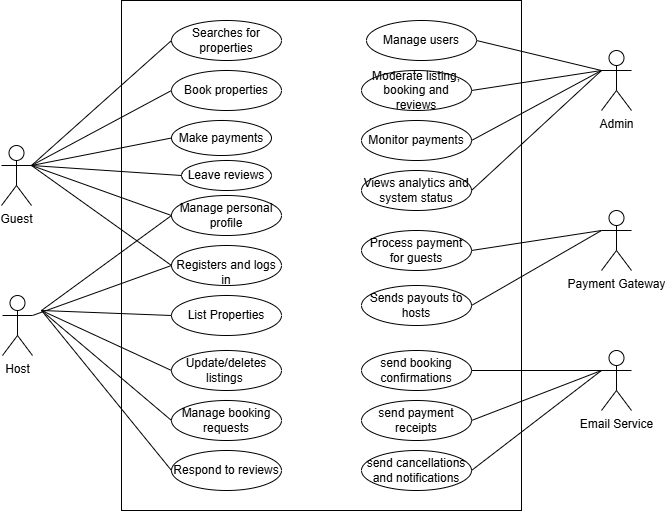

The diagram above was exported from draw.io. Its source (the exported page's mxGraphModel, read from the mxfile embedded in the PNG):
<mxGraphModel dx="2821" dy="2017" grid="1" gridSize="10" guides="1" tooltips="1" connect="1" arrows="1" fold="1" page="1" pageScale="1" pageWidth="850" pageHeight="1100" math="0" shadow="0">
  <root>
    <mxCell id="0" />
    <mxCell id="1" parent="0" />
    <mxCell id="2" value="Admin" style="shape=umlActor;verticalLabelPosition=bottom;verticalAlign=top;html=1;" vertex="1" parent="1">
      <mxGeometry x="920" y="30" width="30" height="60" as="geometry" />
    </mxCell>
    <mxCell id="3" value="Payment Gateway" style="shape=umlActor;verticalLabelPosition=bottom;verticalAlign=top;html=1;" vertex="1" parent="1">
      <mxGeometry x="920" y="190" width="30" height="60" as="geometry" />
    </mxCell>
    <mxCell id="4" value="Email Service" style="shape=umlActor;verticalLabelPosition=bottom;verticalAlign=top;html=1;" vertex="1" parent="1">
      <mxGeometry x="920" y="330" width="30" height="60" as="geometry" />
    </mxCell>
    <mxCell id="5" value="" style="rounded=0;whiteSpace=wrap;html=1;" vertex="1" parent="1">
      <mxGeometry x="440" y="-20" width="400" height="510" as="geometry" />
    </mxCell>
    <mxCell id="6" value="Guest" style="shape=umlActor;verticalLabelPosition=bottom;verticalAlign=top;html=1;" vertex="1" parent="1">
      <mxGeometry x="320" y="125" width="30" height="60" as="geometry" />
    </mxCell>
    <mxCell id="7" value="Host" style="shape=umlActor;verticalLabelPosition=bottom;verticalAlign=top;html=1;" vertex="1" parent="1">
      <mxGeometry x="321" y="275" width="30" height="60" as="geometry" />
    </mxCell>
    <mxCell id="8" value="&lt;br&gt;Registers and logs in" style="ellipse;whiteSpace=wrap;html=1;" vertex="1" parent="1">
      <mxGeometry x="490" y="225" width="110" height="40" as="geometry" />
    </mxCell>
    <mxCell id="9" value="Searches for properties" style="ellipse;whiteSpace=wrap;html=1;" vertex="1" parent="1">
      <mxGeometry x="490" width="110" height="40" as="geometry" />
    </mxCell>
    <mxCell id="10" value="Book properties" style="ellipse;whiteSpace=wrap;html=1;" vertex="1" parent="1">
      <mxGeometry x="490" y="50" width="110" height="40" as="geometry" />
    </mxCell>
    <mxCell id="11" value="Make payments" style="ellipse;whiteSpace=wrap;html=1;" vertex="1" parent="1">
      <mxGeometry x="490" y="100" width="100" height="35" as="geometry" />
    </mxCell>
    <mxCell id="12" value="Leave reviews" style="ellipse;whiteSpace=wrap;html=1;" vertex="1" parent="1">
      <mxGeometry x="500" y="140" width="90" height="30" as="geometry" />
    </mxCell>
    <mxCell id="13" value="Manage personal profile" style="ellipse;whiteSpace=wrap;html=1;" vertex="1" parent="1">
      <mxGeometry x="490" y="175" width="110" height="40" as="geometry" />
    </mxCell>
    <mxCell id="14" value="" style="endArrow=none;html=1;rounded=0;entryX=1;entryY=0.3333333333333333;entryDx=0;entryDy=0;entryPerimeter=0;exitX=0;exitY=0.5;exitDx=0;exitDy=0;" edge="1" source="8" target="6" parent="1">
      <mxGeometry width="50" height="50" relative="1" as="geometry">
        <mxPoint x="630" y="250" as="sourcePoint" />
        <mxPoint x="680" y="200" as="targetPoint" />
      </mxGeometry>
    </mxCell>
    <mxCell id="15" value="" style="endArrow=none;html=1;rounded=0;entryX=1;entryY=0.3333333333333333;entryDx=0;entryDy=0;entryPerimeter=0;exitX=0;exitY=0.5;exitDx=0;exitDy=0;" edge="1" source="9" target="6" parent="1">
      <mxGeometry width="50" height="50" relative="1" as="geometry">
        <mxPoint x="620" y="165" as="sourcePoint" />
        <mxPoint x="360" y="155" as="targetPoint" />
      </mxGeometry>
    </mxCell>
    <mxCell id="16" value="" style="endArrow=none;html=1;rounded=0;entryX=1;entryY=0.3333333333333333;entryDx=0;entryDy=0;entryPerimeter=0;exitX=0;exitY=0.5;exitDx=0;exitDy=0;" edge="1" source="10" target="6" parent="1">
      <mxGeometry width="50" height="50" relative="1" as="geometry">
        <mxPoint x="630" y="175" as="sourcePoint" />
        <mxPoint x="370" y="165" as="targetPoint" />
      </mxGeometry>
    </mxCell>
    <mxCell id="17" value="" style="endArrow=none;html=1;rounded=0;entryX=1;entryY=0.3333333333333333;entryDx=0;entryDy=0;entryPerimeter=0;exitX=0;exitY=0.5;exitDx=0;exitDy=0;" edge="1" source="11" target="6" parent="1">
      <mxGeometry width="50" height="50" relative="1" as="geometry">
        <mxPoint x="640" y="185" as="sourcePoint" />
        <mxPoint x="380" y="175" as="targetPoint" />
      </mxGeometry>
    </mxCell>
    <mxCell id="18" value="" style="endArrow=none;html=1;rounded=0;entryX=1;entryY=0.3333333333333333;entryDx=0;entryDy=0;entryPerimeter=0;exitX=0;exitY=0.5;exitDx=0;exitDy=0;" edge="1" source="12" target="6" parent="1">
      <mxGeometry width="50" height="50" relative="1" as="geometry">
        <mxPoint x="650" y="195" as="sourcePoint" />
        <mxPoint x="390" y="185" as="targetPoint" />
      </mxGeometry>
    </mxCell>
    <mxCell id="19" value="" style="endArrow=none;html=1;rounded=0;entryX=1;entryY=0.3333333333333333;entryDx=0;entryDy=0;entryPerimeter=0;exitX=0;exitY=0.5;exitDx=0;exitDy=0;" edge="1" source="13" target="6" parent="1">
      <mxGeometry width="50" height="50" relative="1" as="geometry">
        <mxPoint x="630" y="280" as="sourcePoint" />
        <mxPoint x="680" y="230" as="targetPoint" />
      </mxGeometry>
    </mxCell>
    <mxCell id="20" value="" style="endArrow=none;html=1;rounded=0;exitX=1;exitY=0.3333333333333333;exitDx=0;exitDy=0;exitPerimeter=0;entryX=0;entryY=0.5;entryDx=0;entryDy=0;" edge="1" source="7" target="8" parent="1">
      <mxGeometry width="50" height="50" relative="1" as="geometry">
        <mxPoint x="630" y="280" as="sourcePoint" />
        <mxPoint x="680" y="230" as="targetPoint" />
      </mxGeometry>
    </mxCell>
    <mxCell id="21" value="List Properties" style="ellipse;whiteSpace=wrap;html=1;" vertex="1" parent="1">
      <mxGeometry x="490" y="275" width="110" height="40" as="geometry" />
    </mxCell>
    <mxCell id="22" value="Update/deletes listings&amp;nbsp;" style="ellipse;whiteSpace=wrap;html=1;" vertex="1" parent="1">
      <mxGeometry x="490" y="330" width="110" height="40" as="geometry" />
    </mxCell>
    <mxCell id="23" value="Manage booking requests" style="ellipse;whiteSpace=wrap;html=1;" vertex="1" parent="1">
      <mxGeometry x="490" y="380" width="110" height="40" as="geometry" />
    </mxCell>
    <mxCell id="24" value="" style="endArrow=none;html=1;rounded=0;entryX=0;entryY=0.5;entryDx=0;entryDy=0;" edge="1" target="13" parent="1">
      <mxGeometry width="50" height="50" relative="1" as="geometry">
        <mxPoint x="360" y="290" as="sourcePoint" />
        <mxPoint x="680" y="190" as="targetPoint" />
      </mxGeometry>
    </mxCell>
    <mxCell id="25" value="Respond to reviews" style="ellipse;whiteSpace=wrap;html=1;" vertex="1" parent="1">
      <mxGeometry x="490" y="430" width="110" height="40" as="geometry" />
    </mxCell>
    <mxCell id="26" value="" style="endArrow=none;html=1;rounded=0;entryX=0;entryY=0.5;entryDx=0;entryDy=0;" edge="1" target="21" parent="1">
      <mxGeometry width="50" height="50" relative="1" as="geometry">
        <mxPoint x="360" y="290" as="sourcePoint" />
        <mxPoint x="500" y="255" as="targetPoint" />
      </mxGeometry>
    </mxCell>
    <mxCell id="27" value="" style="endArrow=none;html=1;rounded=0;entryX=0;entryY=0.5;entryDx=0;entryDy=0;" edge="1" target="22" parent="1">
      <mxGeometry width="50" height="50" relative="1" as="geometry">
        <mxPoint x="360" y="290" as="sourcePoint" />
        <mxPoint x="500" y="305" as="targetPoint" />
      </mxGeometry>
    </mxCell>
    <mxCell id="28" value="" style="endArrow=none;html=1;rounded=0;entryX=0;entryY=0.5;entryDx=0;entryDy=0;" edge="1" target="23" parent="1">
      <mxGeometry width="50" height="50" relative="1" as="geometry">
        <mxPoint x="360" y="290" as="sourcePoint" />
        <mxPoint x="500" y="360" as="targetPoint" />
      </mxGeometry>
    </mxCell>
    <mxCell id="29" value="" style="endArrow=none;html=1;rounded=0;entryX=0;entryY=0.5;entryDx=0;entryDy=0;" edge="1" target="25" parent="1">
      <mxGeometry width="50" height="50" relative="1" as="geometry">
        <mxPoint x="360" y="290" as="sourcePoint" />
        <mxPoint x="500" y="410" as="targetPoint" />
      </mxGeometry>
    </mxCell>
    <mxCell id="30" value="Manage users" style="ellipse;whiteSpace=wrap;html=1;" vertex="1" parent="1">
      <mxGeometry x="685" width="110" height="40" as="geometry" />
    </mxCell>
    <mxCell id="31" value="Moderate listing, booking and reviews" style="ellipse;whiteSpace=wrap;html=1;" vertex="1" parent="1">
      <mxGeometry x="680" y="50" width="110" height="40" as="geometry" />
    </mxCell>
    <mxCell id="32" value="Monitor payments" style="ellipse;whiteSpace=wrap;html=1;" vertex="1" parent="1">
      <mxGeometry x="680" y="100" width="110" height="40" as="geometry" />
    </mxCell>
    <mxCell id="33" value="Views analytics and system status" style="ellipse;whiteSpace=wrap;html=1;" vertex="1" parent="1">
      <mxGeometry x="680" y="150" width="110" height="40" as="geometry" />
    </mxCell>
    <mxCell id="34" value="" style="endArrow=none;html=1;rounded=0;entryX=1;entryY=0.5;entryDx=0;entryDy=0;exitX=0;exitY=0.3333333333333333;exitDx=0;exitDy=0;exitPerimeter=0;" edge="1" source="2" target="30" parent="1">
      <mxGeometry width="50" height="50" relative="1" as="geometry">
        <mxPoint x="840" y="190" as="sourcePoint" />
        <mxPoint x="890" y="140" as="targetPoint" />
      </mxGeometry>
    </mxCell>
    <mxCell id="35" value="" style="endArrow=none;html=1;rounded=0;entryX=1;entryY=0.5;entryDx=0;entryDy=0;exitX=0;exitY=0.3333333333333333;exitDx=0;exitDy=0;exitPerimeter=0;" edge="1" source="2" target="31" parent="1">
      <mxGeometry width="50" height="50" relative="1" as="geometry">
        <mxPoint x="930" y="60" as="sourcePoint" />
        <mxPoint x="805" y="30" as="targetPoint" />
      </mxGeometry>
    </mxCell>
    <mxCell id="36" value="" style="endArrow=none;html=1;rounded=0;entryX=1;entryY=0.5;entryDx=0;entryDy=0;" edge="1" target="32" parent="1">
      <mxGeometry width="50" height="50" relative="1" as="geometry">
        <mxPoint x="920" y="50" as="sourcePoint" />
        <mxPoint x="800" y="80" as="targetPoint" />
      </mxGeometry>
    </mxCell>
    <mxCell id="37" value="" style="endArrow=none;html=1;rounded=0;entryX=1;entryY=0.5;entryDx=0;entryDy=0;exitX=0;exitY=0.3333333333333333;exitDx=0;exitDy=0;exitPerimeter=0;" edge="1" source="2" target="33" parent="1">
      <mxGeometry width="50" height="50" relative="1" as="geometry">
        <mxPoint x="930" y="60" as="sourcePoint" />
        <mxPoint x="800" y="130" as="targetPoint" />
      </mxGeometry>
    </mxCell>
    <mxCell id="38" value="Process payment for guests" style="ellipse;whiteSpace=wrap;html=1;" vertex="1" parent="1">
      <mxGeometry x="680" y="210" width="110" height="40" as="geometry" />
    </mxCell>
    <mxCell id="39" value="Sends payouts to hosts" style="ellipse;whiteSpace=wrap;html=1;" vertex="1" parent="1">
      <mxGeometry x="680" y="265" width="110" height="40" as="geometry" />
    </mxCell>
    <mxCell id="40" value="send booking confirmations" style="ellipse;whiteSpace=wrap;html=1;" vertex="1" parent="1">
      <mxGeometry x="680" y="330" width="110" height="40" as="geometry" />
    </mxCell>
    <mxCell id="41" value="send payment receipts" style="ellipse;whiteSpace=wrap;html=1;" vertex="1" parent="1">
      <mxGeometry x="680" y="380" width="110" height="40" as="geometry" />
    </mxCell>
    <mxCell id="42" value="send cancellations and notifications" style="ellipse;whiteSpace=wrap;html=1;" vertex="1" parent="1">
      <mxGeometry x="680" y="430" width="110" height="40" as="geometry" />
    </mxCell>
    <mxCell id="43" value="" style="endArrow=none;html=1;rounded=0;entryX=1;entryY=0.5;entryDx=0;entryDy=0;exitX=0;exitY=0.3333333333333333;exitDx=0;exitDy=0;exitPerimeter=0;" edge="1" source="3" target="38" parent="1">
      <mxGeometry width="50" height="50" relative="1" as="geometry">
        <mxPoint x="840" y="450" as="sourcePoint" />
        <mxPoint x="890" y="400" as="targetPoint" />
      </mxGeometry>
    </mxCell>
    <mxCell id="44" value="" style="endArrow=none;html=1;rounded=0;entryX=1;entryY=0.5;entryDx=0;entryDy=0;" edge="1" target="39" parent="1">
      <mxGeometry width="50" height="50" relative="1" as="geometry">
        <mxPoint x="920" y="210" as="sourcePoint" />
        <mxPoint x="790" y="240" as="targetPoint" />
      </mxGeometry>
    </mxCell>
    <mxCell id="45" value="" style="endArrow=none;html=1;rounded=0;entryX=1;entryY=0.5;entryDx=0;entryDy=0;exitX=0;exitY=0.3333333333333333;exitDx=0;exitDy=0;exitPerimeter=0;" edge="1" source="4" target="40" parent="1">
      <mxGeometry width="50" height="50" relative="1" as="geometry">
        <mxPoint x="940" y="230" as="sourcePoint" />
        <mxPoint x="800" y="250" as="targetPoint" />
      </mxGeometry>
    </mxCell>
    <mxCell id="46" value="" style="endArrow=none;html=1;rounded=0;entryX=1;entryY=0.5;entryDx=0;entryDy=0;exitX=0;exitY=0.3333333333333333;exitDx=0;exitDy=0;exitPerimeter=0;" edge="1" source="4" target="41" parent="1">
      <mxGeometry width="50" height="50" relative="1" as="geometry">
        <mxPoint x="930" y="360" as="sourcePoint" />
        <mxPoint x="790" y="360" as="targetPoint" />
      </mxGeometry>
    </mxCell>
    <mxCell id="47" value="" style="endArrow=none;html=1;rounded=0;exitX=0;exitY=0.3333333333333333;exitDx=0;exitDy=0;exitPerimeter=0;entryX=1;entryY=0.5;entryDx=0;entryDy=0;" edge="1" source="4" target="42" parent="1">
      <mxGeometry width="50" height="50" relative="1" as="geometry">
        <mxPoint x="930" y="360" as="sourcePoint" />
        <mxPoint x="840" y="351" as="targetPoint" />
      </mxGeometry>
    </mxCell>
  </root>
</mxGraphModel>